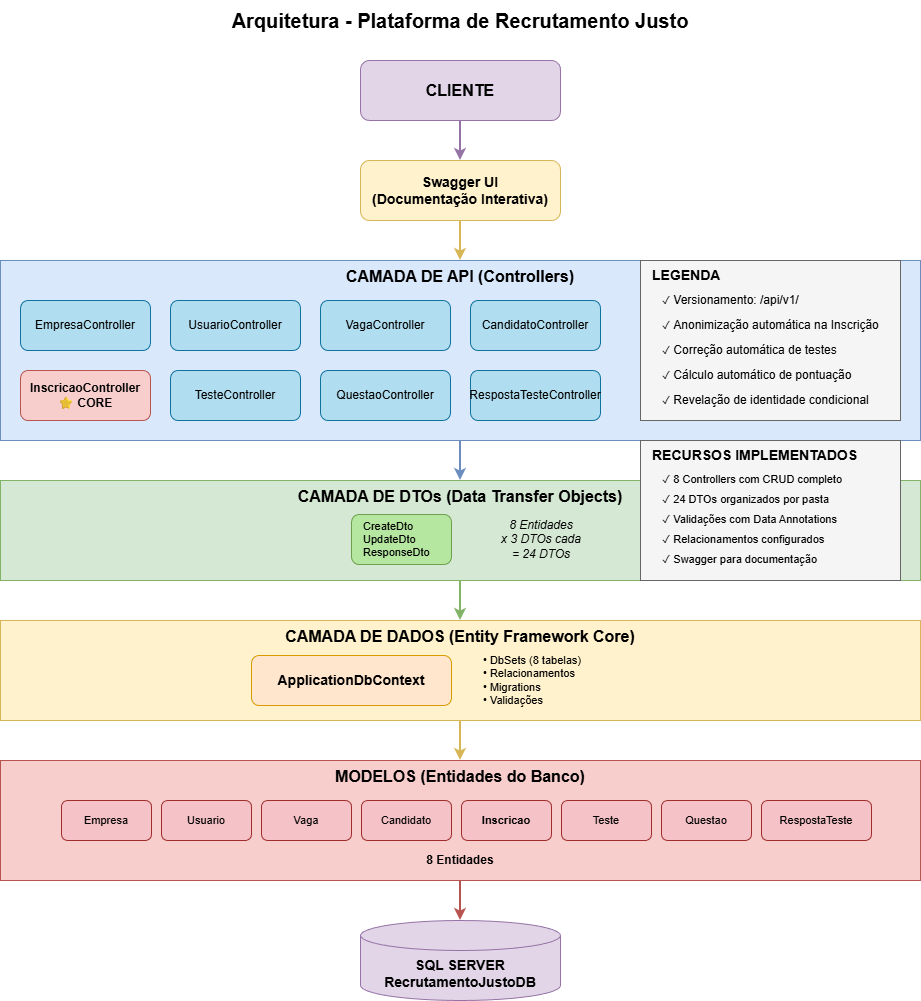

The diagram above was exported from draw.io. Its source (the exported page's mxGraphModel, read from the mxfile embedded in the PNG):
<mxGraphModel dx="1678" dy="914" grid="1" gridSize="10" guides="1" tooltips="1" connect="1" arrows="1" fold="1" page="1" pageScale="1" pageWidth="827" pageHeight="1169" math="0" shadow="0">
  <root>
    <mxCell id="0" />
    <mxCell id="1" parent="0" />
    <mxCell id="0PWlH8QUQKvjO7FTdSqf-51" value="Arquitetura - Plataforma de Recrutamento Justo" style="text;html=1;strokeColor=none;fillColor=none;align=center;verticalAlign=middle;whiteSpace=wrap;rounded=0;fontSize=20;fontStyle=1" vertex="1" parent="1">
      <mxGeometry x="570" y="200" width="520" height="40" as="geometry" />
    </mxCell>
    <mxCell id="0PWlH8QUQKvjO7FTdSqf-52" value="CLIENTE" style="rounded=1;whiteSpace=wrap;html=1;fillColor=#e1d5e7;strokeColor=#9673a6;fontSize=16;fontStyle=1" vertex="1" parent="1">
      <mxGeometry x="730" y="260" width="200" height="60" as="geometry" />
    </mxCell>
    <mxCell id="0PWlH8QUQKvjO7FTdSqf-53" value="Swagger UI&#10;(Documentação Interativa)" style="rounded=1;whiteSpace=wrap;html=1;fillColor=#fff2cc;strokeColor=#d6b656;fontSize=14;fontStyle=1" vertex="1" parent="1">
      <mxGeometry x="730" y="360" width="200" height="60" as="geometry" />
    </mxCell>
    <mxCell id="0PWlH8QUQKvjO7FTdSqf-54" value="CAMADA DE API (Controllers)" style="rounded=0;whiteSpace=wrap;html=1;fillColor=#dae8fc;strokeColor=#6c8ebf;fontSize=16;fontStyle=1;verticalAlign=top;align=center;" vertex="1" parent="1">
      <mxGeometry x="370" y="460" width="920" height="180" as="geometry" />
    </mxCell>
    <mxCell id="0PWlH8QUQKvjO7FTdSqf-55" value="EmpresaController" style="rounded=1;whiteSpace=wrap;html=1;fillColor=#b1ddf0;strokeColor=#10739e;fontSize=12;" vertex="1" parent="1">
      <mxGeometry x="390" y="500" width="130" height="50" as="geometry" />
    </mxCell>
    <mxCell id="0PWlH8QUQKvjO7FTdSqf-56" value="UsuarioController" style="rounded=1;whiteSpace=wrap;html=1;fillColor=#b1ddf0;strokeColor=#10739e;fontSize=12;" vertex="1" parent="1">
      <mxGeometry x="540" y="500" width="130" height="50" as="geometry" />
    </mxCell>
    <mxCell id="0PWlH8QUQKvjO7FTdSqf-57" value="VagaController" style="rounded=1;whiteSpace=wrap;html=1;fillColor=#b1ddf0;strokeColor=#10739e;fontSize=12;" vertex="1" parent="1">
      <mxGeometry x="690" y="500" width="130" height="50" as="geometry" />
    </mxCell>
    <mxCell id="0PWlH8QUQKvjO7FTdSqf-58" value="CandidatoController" style="rounded=1;whiteSpace=wrap;html=1;fillColor=#b1ddf0;strokeColor=#10739e;fontSize=12;" vertex="1" parent="1">
      <mxGeometry x="840" y="500" width="130" height="50" as="geometry" />
    </mxCell>
    <mxCell id="0PWlH8QUQKvjO7FTdSqf-59" value="InscricaoController&#10;⭐ CORE" style="rounded=1;whiteSpace=wrap;html=1;fillColor=#f8cecc;strokeColor=#b85450;fontSize=12;fontStyle=1" vertex="1" parent="1">
      <mxGeometry x="390" y="570" width="130" height="50" as="geometry" />
    </mxCell>
    <mxCell id="0PWlH8QUQKvjO7FTdSqf-60" value="TesteController" style="rounded=1;whiteSpace=wrap;html=1;fillColor=#b1ddf0;strokeColor=#10739e;fontSize=12;" vertex="1" parent="1">
      <mxGeometry x="540" y="570" width="130" height="50" as="geometry" />
    </mxCell>
    <mxCell id="0PWlH8QUQKvjO7FTdSqf-61" value="QuestaoController" style="rounded=1;whiteSpace=wrap;html=1;fillColor=#b1ddf0;strokeColor=#10739e;fontSize=12;" vertex="1" parent="1">
      <mxGeometry x="690" y="570" width="130" height="50" as="geometry" />
    </mxCell>
    <mxCell id="0PWlH8QUQKvjO7FTdSqf-62" value="RespostaTesteController" style="rounded=1;whiteSpace=wrap;html=1;fillColor=#b1ddf0;strokeColor=#10739e;fontSize=12;" vertex="1" parent="1">
      <mxGeometry x="840" y="570" width="130" height="50" as="geometry" />
    </mxCell>
    <mxCell id="0PWlH8QUQKvjO7FTdSqf-63" value="CAMADA DE DTOs (Data Transfer Objects)" style="rounded=0;whiteSpace=wrap;html=1;fillColor=#d5e8d4;strokeColor=#82b366;fontSize=16;fontStyle=1;verticalAlign=top;align=center;" vertex="1" parent="1">
      <mxGeometry x="370" y="680" width="920" height="100" as="geometry" />
    </mxCell>
    <mxCell id="0PWlH8QUQKvjO7FTdSqf-64" value="CreateDto&#10;UpdateDto&#10;ResponseDto" style="rounded=1;whiteSpace=wrap;html=1;fillColor=#b5e7a0;strokeColor=#6f9e4e;fontSize=11;align=left;spacingLeft=10;" vertex="1" parent="1">
      <mxGeometry x="721" y="714" width="100" height="50" as="geometry" />
    </mxCell>
    <mxCell id="0PWlH8QUQKvjO7FTdSqf-65" value="8 Entidades&#10;x 3 DTOs cada&#10;= 24 DTOs" style="text;html=1;strokeColor=none;fillColor=none;align=center;verticalAlign=middle;whiteSpace=wrap;rounded=0;fontSize=12;fontStyle=2" vertex="1" parent="1">
      <mxGeometry x="841" y="719" width="140" height="40" as="geometry" />
    </mxCell>
    <mxCell id="0PWlH8QUQKvjO7FTdSqf-66" value="CAMADA DE DADOS (Entity Framework Core)" style="rounded=0;whiteSpace=wrap;html=1;fillColor=#fff2cc;strokeColor=#d6b656;fontSize=16;fontStyle=1;verticalAlign=top;align=center;" vertex="1" parent="1">
      <mxGeometry x="370" y="820" width="920" height="100" as="geometry" />
    </mxCell>
    <mxCell id="0PWlH8QUQKvjO7FTdSqf-67" value="ApplicationDbContext" style="rounded=1;whiteSpace=wrap;html=1;fillColor=#ffe6cc;strokeColor=#d79b00;fontSize=14;fontStyle=1" vertex="1" parent="1">
      <mxGeometry x="621" y="855" width="200" height="50" as="geometry" />
    </mxCell>
    <mxCell id="0PWlH8QUQKvjO7FTdSqf-68" value="• DbSets (8 tabelas)&#10;• Relacionamentos&#10;• Migrations&#10;• Validações" style="text;html=1;strokeColor=none;fillColor=none;align=left;verticalAlign=middle;whiteSpace=wrap;rounded=0;fontSize=11;spacingLeft=10;" vertex="1" parent="1">
      <mxGeometry x="841" y="850" width="180" height="60" as="geometry" />
    </mxCell>
    <mxCell id="0PWlH8QUQKvjO7FTdSqf-69" value="MODELOS (Entidades do Banco)" style="rounded=0;whiteSpace=wrap;html=1;fillColor=#f8cecc;strokeColor=#b85450;fontSize=16;fontStyle=1;verticalAlign=top;align=center;" vertex="1" parent="1">
      <mxGeometry x="370" y="960" width="920" height="120" as="geometry" />
    </mxCell>
    <mxCell id="0PWlH8QUQKvjO7FTdSqf-70" value="Empresa" style="rounded=1;whiteSpace=wrap;html=1;fillColor=#f5c2c7;strokeColor=#a02c2c;fontSize=11;" vertex="1" parent="1">
      <mxGeometry x="431" y="1000" width="90" height="40" as="geometry" />
    </mxCell>
    <mxCell id="0PWlH8QUQKvjO7FTdSqf-71" value="Usuario" style="rounded=1;whiteSpace=wrap;html=1;fillColor=#f5c2c7;strokeColor=#a02c2c;fontSize=11;" vertex="1" parent="1">
      <mxGeometry x="531" y="1000" width="90" height="40" as="geometry" />
    </mxCell>
    <mxCell id="0PWlH8QUQKvjO7FTdSqf-72" value="Vaga" style="rounded=1;whiteSpace=wrap;html=1;fillColor=#f5c2c7;strokeColor=#a02c2c;fontSize=11;" vertex="1" parent="1">
      <mxGeometry x="631" y="1000" width="90" height="40" as="geometry" />
    </mxCell>
    <mxCell id="0PWlH8QUQKvjO7FTdSqf-73" value="Candidato" style="rounded=1;whiteSpace=wrap;html=1;fillColor=#f5c2c7;strokeColor=#a02c2c;fontSize=11;" vertex="1" parent="1">
      <mxGeometry x="731" y="1000" width="90" height="40" as="geometry" />
    </mxCell>
    <mxCell id="0PWlH8QUQKvjO7FTdSqf-74" value="Inscricao" style="rounded=1;whiteSpace=wrap;html=1;fillColor=#f5c2c7;strokeColor=#a02c2c;fontSize=11;fontStyle=1" vertex="1" parent="1">
      <mxGeometry x="831" y="1000" width="90" height="40" as="geometry" />
    </mxCell>
    <mxCell id="0PWlH8QUQKvjO7FTdSqf-75" value="Teste" style="rounded=1;whiteSpace=wrap;html=1;fillColor=#f5c2c7;strokeColor=#a02c2c;fontSize=11;" vertex="1" parent="1">
      <mxGeometry x="931" y="1000" width="90" height="40" as="geometry" />
    </mxCell>
    <mxCell id="0PWlH8QUQKvjO7FTdSqf-76" value="Questao" style="rounded=1;whiteSpace=wrap;html=1;fillColor=#f5c2c7;strokeColor=#a02c2c;fontSize=11;" vertex="1" parent="1">
      <mxGeometry x="1031" y="1000" width="90" height="40" as="geometry" />
    </mxCell>
    <mxCell id="0PWlH8QUQKvjO7FTdSqf-77" value="RespostaTeste" style="rounded=1;whiteSpace=wrap;html=1;fillColor=#f5c2c7;strokeColor=#a02c2c;fontSize=11;" vertex="1" parent="1">
      <mxGeometry x="1131" y="1000" width="110" height="40" as="geometry" />
    </mxCell>
    <mxCell id="0PWlH8QUQKvjO7FTdSqf-78" value="8 Entidades" style="text;html=1;strokeColor=none;fillColor=none;align=center;verticalAlign=middle;whiteSpace=wrap;rounded=0;fontSize=12;fontStyle=1" vertex="1" parent="1">
      <mxGeometry x="780" y="1050" width="100" height="20" as="geometry" />
    </mxCell>
    <mxCell id="0PWlH8QUQKvjO7FTdSqf-79" value="SQL SERVER&#10;RecrutamentoJustoDB" style="shape=cylinder3;whiteSpace=wrap;html=1;boundedLbl=1;backgroundOutline=1;size=15;fillColor=#e1d5e7;strokeColor=#9673a6;fontSize=14;fontStyle=1" vertex="1" parent="1">
      <mxGeometry x="730" y="1120" width="200" height="80" as="geometry" />
    </mxCell>
    <mxCell id="0PWlH8QUQKvjO7FTdSqf-80" value="" style="endArrow=classic;html=1;exitX=0.5;exitY=1;entryX=0.5;entryY=0;strokeWidth=2;fillColor=#e1d5e7;strokeColor=#9673a6;" edge="1" parent="1" source="0PWlH8QUQKvjO7FTdSqf-52" target="0PWlH8QUQKvjO7FTdSqf-53">
      <mxGeometry width="50" height="50" relative="1" as="geometry" />
    </mxCell>
    <mxCell id="0PWlH8QUQKvjO7FTdSqf-81" value="" style="endArrow=classic;html=1;exitX=0.5;exitY=1;entryX=0.5;entryY=0;strokeWidth=2;fillColor=#fff2cc;strokeColor=#d6b656;" edge="1" parent="1" source="0PWlH8QUQKvjO7FTdSqf-53" target="0PWlH8QUQKvjO7FTdSqf-54">
      <mxGeometry width="50" height="50" relative="1" as="geometry" />
    </mxCell>
    <mxCell id="0PWlH8QUQKvjO7FTdSqf-82" value="" style="endArrow=classic;html=1;exitX=0.5;exitY=1;entryX=0.5;entryY=0;strokeWidth=2;fillColor=#dae8fc;strokeColor=#6c8ebf;" edge="1" parent="1" source="0PWlH8QUQKvjO7FTdSqf-54" target="0PWlH8QUQKvjO7FTdSqf-63">
      <mxGeometry width="50" height="50" relative="1" as="geometry" />
    </mxCell>
    <mxCell id="0PWlH8QUQKvjO7FTdSqf-83" value="" style="endArrow=classic;html=1;exitX=0.5;exitY=1;entryX=0.5;entryY=0;strokeWidth=2;fillColor=#d5e8d4;strokeColor=#82b366;" edge="1" parent="1" source="0PWlH8QUQKvjO7FTdSqf-63" target="0PWlH8QUQKvjO7FTdSqf-66">
      <mxGeometry width="50" height="50" relative="1" as="geometry" />
    </mxCell>
    <mxCell id="0PWlH8QUQKvjO7FTdSqf-84" value="" style="endArrow=classic;html=1;exitX=0.5;exitY=1;entryX=0.5;entryY=0;strokeWidth=2;fillColor=#fff2cc;strokeColor=#d6b656;" edge="1" parent="1" source="0PWlH8QUQKvjO7FTdSqf-66" target="0PWlH8QUQKvjO7FTdSqf-69">
      <mxGeometry width="50" height="50" relative="1" as="geometry" />
    </mxCell>
    <mxCell id="0PWlH8QUQKvjO7FTdSqf-85" value="" style="endArrow=classic;html=1;exitX=0.5;exitY=1;entryX=0.5;entryY=0;strokeWidth=2;fillColor=#f8cecc;strokeColor=#b85450;" edge="1" parent="1" source="0PWlH8QUQKvjO7FTdSqf-69" target="0PWlH8QUQKvjO7FTdSqf-79">
      <mxGeometry width="50" height="50" relative="1" as="geometry" />
    </mxCell>
    <mxCell id="0PWlH8QUQKvjO7FTdSqf-86" value="LEGENDA" style="rounded=0;whiteSpace=wrap;html=1;fillColor=#f5f5f5;strokeColor=#666666;fontSize=14;fontStyle=1;verticalAlign=top;align=left;spacingLeft=10;" vertex="1" parent="1">
      <mxGeometry x="1010" y="460" width="260" height="160" as="geometry" />
    </mxCell>
    <mxCell id="0PWlH8QUQKvjO7FTdSqf-87" value="&lt;span style=&quot;font-size: 11px;&quot;&gt;✓&amp;nbsp;&lt;/span&gt;Versionamento: /api/v1/" style="text;html=1;strokeColor=none;fillColor=none;align=left;verticalAlign=middle;whiteSpace=wrap;rounded=0;fontSize=12;spacingLeft=10;" vertex="1" parent="1">
      <mxGeometry x="1020" y="490" width="240" height="20" as="geometry" />
    </mxCell>
    <mxCell id="0PWlH8QUQKvjO7FTdSqf-88" value="&lt;span style=&quot;font-size: 11px;&quot;&gt;✓&amp;nbsp;&lt;/span&gt;Anonimização automática na Inscrição" style="text;html=1;strokeColor=none;fillColor=none;align=left;verticalAlign=middle;whiteSpace=wrap;rounded=0;fontSize=12;spacingLeft=10;" vertex="1" parent="1">
      <mxGeometry x="1020" y="515" width="240" height="20" as="geometry" />
    </mxCell>
    <mxCell id="0PWlH8QUQKvjO7FTdSqf-89" value="&lt;span style=&quot;font-size: 11px;&quot;&gt;✓&amp;nbsp;&lt;/span&gt;Correção automática de testes" style="text;html=1;strokeColor=none;fillColor=none;align=left;verticalAlign=middle;whiteSpace=wrap;rounded=0;fontSize=12;spacingLeft=10;" vertex="1" parent="1">
      <mxGeometry x="1020" y="540" width="240" height="20" as="geometry" />
    </mxCell>
    <mxCell id="0PWlH8QUQKvjO7FTdSqf-90" value="&lt;span style=&quot;font-size: 11px;&quot;&gt;✓&amp;nbsp;&lt;/span&gt;Cálculo automático de pontuação" style="text;html=1;strokeColor=none;fillColor=none;align=left;verticalAlign=middle;whiteSpace=wrap;rounded=0;fontSize=12;spacingLeft=10;" vertex="1" parent="1">
      <mxGeometry x="1020" y="565" width="240" height="20" as="geometry" />
    </mxCell>
    <mxCell id="0PWlH8QUQKvjO7FTdSqf-91" value="&lt;span style=&quot;font-size: 11px;&quot;&gt;✓&amp;nbsp;&lt;/span&gt;Revelação de identidade condicional" style="text;html=1;strokeColor=none;fillColor=none;align=left;verticalAlign=middle;whiteSpace=wrap;rounded=0;fontSize=12;spacingLeft=10;" vertex="1" parent="1">
      <mxGeometry x="1020" y="590" width="240" height="20" as="geometry" />
    </mxCell>
    <mxCell id="0PWlH8QUQKvjO7FTdSqf-92" value="RECURSOS IMPLEMENTADOS" style="rounded=0;whiteSpace=wrap;html=1;fillColor=#f5f5f5;strokeColor=#666666;fontSize=14;fontStyle=1;verticalAlign=top;align=left;spacingLeft=10;" vertex="1" parent="1">
      <mxGeometry x="1010" y="640" width="260" height="140" as="geometry" />
    </mxCell>
    <mxCell id="0PWlH8QUQKvjO7FTdSqf-93" value="✓ 8 Controllers com CRUD completo" style="text;html=1;strokeColor=none;fillColor=none;align=left;verticalAlign=middle;whiteSpace=wrap;rounded=0;fontSize=11;spacingLeft=10;" vertex="1" parent="1">
      <mxGeometry x="1020" y="670" width="240" height="18" as="geometry" />
    </mxCell>
    <mxCell id="0PWlH8QUQKvjO7FTdSqf-94" value="✓ 24 DTOs organizados por pasta" style="text;html=1;strokeColor=none;fillColor=none;align=left;verticalAlign=middle;whiteSpace=wrap;rounded=0;fontSize=11;spacingLeft=10;" vertex="1" parent="1">
      <mxGeometry x="1020" y="690" width="240" height="18" as="geometry" />
    </mxCell>
    <mxCell id="0PWlH8QUQKvjO7FTdSqf-95" value="✓ Validações com Data Annotations" style="text;html=1;strokeColor=none;fillColor=none;align=left;verticalAlign=middle;whiteSpace=wrap;rounded=0;fontSize=11;spacingLeft=10;" vertex="1" parent="1">
      <mxGeometry x="1020" y="710" width="240" height="18" as="geometry" />
    </mxCell>
    <mxCell id="0PWlH8QUQKvjO7FTdSqf-96" value="✓ Relacionamentos configurados" style="text;html=1;strokeColor=none;fillColor=none;align=left;verticalAlign=middle;whiteSpace=wrap;rounded=0;fontSize=11;spacingLeft=10;" vertex="1" parent="1">
      <mxGeometry x="1020" y="730" width="240" height="18" as="geometry" />
    </mxCell>
    <mxCell id="0PWlH8QUQKvjO7FTdSqf-97" value="✓ Swagger para documentação" style="text;html=1;strokeColor=none;fillColor=none;align=left;verticalAlign=middle;whiteSpace=wrap;rounded=0;fontSize=11;spacingLeft=10;" vertex="1" parent="1">
      <mxGeometry x="1020" y="750" width="240" height="18" as="geometry" />
    </mxCell>
  </root>
</mxGraphModel>